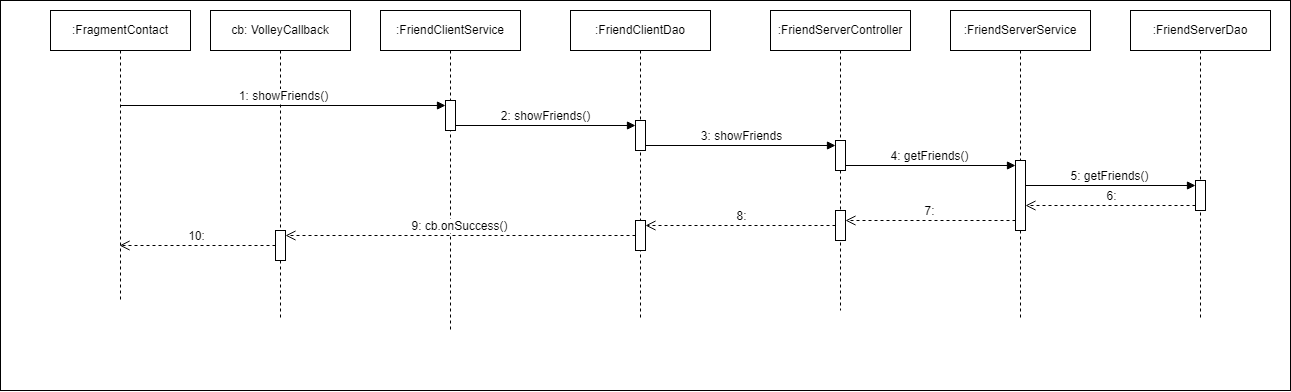

The diagram above was exported from draw.io. Its source (the exported page's mxGraphModel, read from the mxfile embedded in the PNG):
<mxGraphModel dx="1500" dy="746" grid="1" gridSize="10" guides="1" tooltips="1" connect="1" arrows="1" fold="1" page="1" pageScale="1" pageWidth="850" pageHeight="1100" math="0" shadow="0">
  <root>
    <mxCell id="0" />
    <mxCell id="1" parent="0" />
    <mxCell id="pQK-_zSVogNIVbgUHUSM-1" value="" style="html=1;whiteSpace=wrap;" vertex="1" parent="1">
      <mxGeometry x="30" y="100" width="1290" height="390" as="geometry" />
    </mxCell>
    <mxCell id="pQK-_zSVogNIVbgUHUSM-2" value=":FriendClientService" style="shape=umlLifeline;perimeter=lifelinePerimeter;whiteSpace=wrap;html=1;container=1;dropTarget=0;collapsible=0;recursiveResize=0;outlineConnect=0;portConstraint=eastwest;newEdgeStyle={&quot;curved&quot;:0,&quot;rounded&quot;:0};" vertex="1" parent="1">
      <mxGeometry x="410" y="110" width="140" height="320" as="geometry" />
    </mxCell>
    <mxCell id="pQK-_zSVogNIVbgUHUSM-10" value="" style="html=1;points=[[0,0,0,0,5],[0,1,0,0,-5],[1,0,0,0,5],[1,1,0,0,-5]];perimeter=orthogonalPerimeter;outlineConnect=0;targetShapes=umlLifeline;portConstraint=eastwest;newEdgeStyle={&quot;curved&quot;:0,&quot;rounded&quot;:0};" vertex="1" parent="pQK-_zSVogNIVbgUHUSM-2">
      <mxGeometry x="65" y="90" width="10" height="30" as="geometry" />
    </mxCell>
    <mxCell id="pQK-_zSVogNIVbgUHUSM-4" value=":FragmentContact" style="shape=umlLifeline;perimeter=lifelinePerimeter;whiteSpace=wrap;html=1;container=1;dropTarget=0;collapsible=0;recursiveResize=0;outlineConnect=0;portConstraint=eastwest;newEdgeStyle={&quot;curved&quot;:0,&quot;rounded&quot;:0};" vertex="1" parent="1">
      <mxGeometry x="80" y="110" width="140" height="290" as="geometry" />
    </mxCell>
    <mxCell id="pQK-_zSVogNIVbgUHUSM-5" value=":FriendClientDao" style="shape=umlLifeline;perimeter=lifelinePerimeter;whiteSpace=wrap;html=1;container=1;dropTarget=0;collapsible=0;recursiveResize=0;outlineConnect=0;portConstraint=eastwest;newEdgeStyle={&quot;curved&quot;:0,&quot;rounded&quot;:0};" vertex="1" parent="1">
      <mxGeometry x="600" y="110" width="140" height="310" as="geometry" />
    </mxCell>
    <mxCell id="pQK-_zSVogNIVbgUHUSM-13" value="" style="html=1;points=[[0,0,0,0,5],[0,1,0,0,-5],[1,0,0,0,5],[1,1,0,0,-5]];perimeter=orthogonalPerimeter;outlineConnect=0;targetShapes=umlLifeline;portConstraint=eastwest;newEdgeStyle={&quot;curved&quot;:0,&quot;rounded&quot;:0};" vertex="1" parent="pQK-_zSVogNIVbgUHUSM-5">
      <mxGeometry x="65" y="110" width="10" height="30" as="geometry" />
    </mxCell>
    <mxCell id="pQK-_zSVogNIVbgUHUSM-6" value=":FriendServerDao" style="shape=umlLifeline;perimeter=lifelinePerimeter;whiteSpace=wrap;html=1;container=1;dropTarget=0;collapsible=0;recursiveResize=0;outlineConnect=0;portConstraint=eastwest;newEdgeStyle={&quot;curved&quot;:0,&quot;rounded&quot;:0};" vertex="1" parent="1">
      <mxGeometry x="1160" y="110" width="140" height="310" as="geometry" />
    </mxCell>
    <mxCell id="pQK-_zSVogNIVbgUHUSM-7" value=":FriendServerService" style="shape=umlLifeline;perimeter=lifelinePerimeter;whiteSpace=wrap;html=1;container=1;dropTarget=0;collapsible=0;recursiveResize=0;outlineConnect=0;portConstraint=eastwest;newEdgeStyle={&quot;curved&quot;:0,&quot;rounded&quot;:0};" vertex="1" parent="1">
      <mxGeometry x="980" y="110" width="140" height="310" as="geometry" />
    </mxCell>
    <mxCell id="pQK-_zSVogNIVbgUHUSM-19" value="" style="html=1;points=[[0,0,0,0,5],[0,1,0,0,-5],[1,0,0,0,5],[1,1,0,0,-5]];perimeter=orthogonalPerimeter;outlineConnect=0;targetShapes=umlLifeline;portConstraint=eastwest;newEdgeStyle={&quot;curved&quot;:0,&quot;rounded&quot;:0};" vertex="1" parent="pQK-_zSVogNIVbgUHUSM-7">
      <mxGeometry x="65" y="150" width="10" height="70" as="geometry" />
    </mxCell>
    <mxCell id="pQK-_zSVogNIVbgUHUSM-8" value=":FriendServerController" style="shape=umlLifeline;perimeter=lifelinePerimeter;whiteSpace=wrap;html=1;container=1;dropTarget=0;collapsible=0;recursiveResize=0;outlineConnect=0;portConstraint=eastwest;newEdgeStyle={&quot;curved&quot;:0,&quot;rounded&quot;:0};" vertex="1" parent="1">
      <mxGeometry x="800" y="110" width="140" height="300" as="geometry" />
    </mxCell>
    <mxCell id="pQK-_zSVogNIVbgUHUSM-16" value="" style="html=1;points=[[0,0,0,0,5],[0,1,0,0,-5],[1,0,0,0,5],[1,1,0,0,-5]];perimeter=orthogonalPerimeter;outlineConnect=0;targetShapes=umlLifeline;portConstraint=eastwest;newEdgeStyle={&quot;curved&quot;:0,&quot;rounded&quot;:0};" vertex="1" parent="pQK-_zSVogNIVbgUHUSM-8">
      <mxGeometry x="65" y="130" width="10" height="30" as="geometry" />
    </mxCell>
    <mxCell id="pQK-_zSVogNIVbgUHUSM-25" value="" style="html=1;points=[[0,0,0,0,5],[0,1,0,0,-5],[1,0,0,0,5],[1,1,0,0,-5]];perimeter=orthogonalPerimeter;outlineConnect=0;targetShapes=umlLifeline;portConstraint=eastwest;newEdgeStyle={&quot;curved&quot;:0,&quot;rounded&quot;:0};" vertex="1" parent="pQK-_zSVogNIVbgUHUSM-8">
      <mxGeometry x="65" y="200" width="10" height="30" as="geometry" />
    </mxCell>
    <mxCell id="pQK-_zSVogNIVbgUHUSM-9" value="cb: VolleyCallback" style="shape=umlLifeline;perimeter=lifelinePerimeter;whiteSpace=wrap;html=1;container=1;dropTarget=0;collapsible=0;recursiveResize=0;outlineConnect=0;portConstraint=eastwest;newEdgeStyle={&quot;curved&quot;:0,&quot;rounded&quot;:0};" vertex="1" parent="1">
      <mxGeometry x="240" y="110" width="140" height="310" as="geometry" />
    </mxCell>
    <mxCell id="pQK-_zSVogNIVbgUHUSM-27" value="" style="html=1;points=[[0,0,0,0,5],[0,1,0,0,-5],[1,0,0,0,5],[1,1,0,0,-5]];perimeter=orthogonalPerimeter;outlineConnect=0;targetShapes=umlLifeline;portConstraint=eastwest;newEdgeStyle={&quot;curved&quot;:0,&quot;rounded&quot;:0};" vertex="1" parent="pQK-_zSVogNIVbgUHUSM-9">
      <mxGeometry x="65" y="220" width="10" height="30" as="geometry" />
    </mxCell>
    <mxCell id="pQK-_zSVogNIVbgUHUSM-11" value="1: showFriends()" style="html=1;verticalAlign=bottom;endArrow=block;curved=0;rounded=0;entryX=0;entryY=0;entryDx=0;entryDy=5;" edge="1" target="pQK-_zSVogNIVbgUHUSM-10" parent="1">
      <mxGeometry x="0.0022" relative="1" as="geometry">
        <mxPoint x="150" y="205" as="sourcePoint" />
        <mxPoint as="offset" />
      </mxGeometry>
    </mxCell>
    <mxCell id="pQK-_zSVogNIVbgUHUSM-14" value="2: showFriends()" style="html=1;verticalAlign=bottom;endArrow=block;curved=0;rounded=0;entryX=0;entryY=0;entryDx=0;entryDy=5;" edge="1" target="pQK-_zSVogNIVbgUHUSM-13" parent="1" source="pQK-_zSVogNIVbgUHUSM-10">
      <mxGeometry relative="1" as="geometry">
        <mxPoint x="490" y="225" as="sourcePoint" />
      </mxGeometry>
    </mxCell>
    <mxCell id="pQK-_zSVogNIVbgUHUSM-17" value="3: showFriends" style="html=1;verticalAlign=bottom;endArrow=block;curved=0;rounded=0;entryX=0;entryY=0;entryDx=0;entryDy=5;" edge="1" target="pQK-_zSVogNIVbgUHUSM-16" parent="1" source="pQK-_zSVogNIVbgUHUSM-13">
      <mxGeometry relative="1" as="geometry">
        <mxPoint x="680" y="245" as="sourcePoint" />
      </mxGeometry>
    </mxCell>
    <mxCell id="pQK-_zSVogNIVbgUHUSM-20" value="4: getFriends()" style="html=1;verticalAlign=bottom;endArrow=block;curved=0;rounded=0;entryX=0;entryY=0;entryDx=0;entryDy=5;" edge="1" target="pQK-_zSVogNIVbgUHUSM-19" parent="1" source="pQK-_zSVogNIVbgUHUSM-16">
      <mxGeometry x="-0.0028" relative="1" as="geometry">
        <mxPoint x="880" y="265" as="sourcePoint" />
        <mxPoint as="offset" />
      </mxGeometry>
    </mxCell>
    <mxCell id="pQK-_zSVogNIVbgUHUSM-21" value="7:" style="html=1;verticalAlign=bottom;endArrow=open;dashed=1;endSize=8;curved=0;rounded=0;exitX=0;exitY=1;exitDx=0;exitDy=-5;" edge="1" parent="1" target="pQK-_zSVogNIVbgUHUSM-25">
      <mxGeometry relative="1" as="geometry">
        <mxPoint x="880" y="320" as="targetPoint" />
        <mxPoint x="1045" y="320" as="sourcePoint" />
      </mxGeometry>
    </mxCell>
    <mxCell id="pQK-_zSVogNIVbgUHUSM-22" value="" style="html=1;points=[[0,0,0,0,5],[0,1,0,0,-5],[1,0,0,0,5],[1,1,0,0,-5]];perimeter=orthogonalPerimeter;outlineConnect=0;targetShapes=umlLifeline;portConstraint=eastwest;newEdgeStyle={&quot;curved&quot;:0,&quot;rounded&quot;:0};" vertex="1" parent="1">
      <mxGeometry x="1225" y="280" width="10" height="30" as="geometry" />
    </mxCell>
    <mxCell id="pQK-_zSVogNIVbgUHUSM-23" value="5: getFriends()" style="html=1;verticalAlign=bottom;endArrow=block;curved=0;rounded=0;entryX=0;entryY=0;entryDx=0;entryDy=5;" edge="1" target="pQK-_zSVogNIVbgUHUSM-22" parent="1" source="pQK-_zSVogNIVbgUHUSM-19">
      <mxGeometry relative="1" as="geometry">
        <mxPoint x="1060" y="285" as="sourcePoint" />
      </mxGeometry>
    </mxCell>
    <mxCell id="pQK-_zSVogNIVbgUHUSM-24" value="6:" style="html=1;verticalAlign=bottom;endArrow=open;dashed=1;endSize=8;curved=0;rounded=0;exitX=0;exitY=1;exitDx=0;exitDy=-5;" edge="1" source="pQK-_zSVogNIVbgUHUSM-22" parent="1" target="pQK-_zSVogNIVbgUHUSM-19">
      <mxGeometry relative="1" as="geometry">
        <mxPoint x="1060" y="355" as="targetPoint" />
      </mxGeometry>
    </mxCell>
    <mxCell id="pQK-_zSVogNIVbgUHUSM-26" value="" style="html=1;points=[[0,0,0,0,5],[0,1,0,0,-5],[1,0,0,0,5],[1,1,0,0,-5]];perimeter=orthogonalPerimeter;outlineConnect=0;targetShapes=umlLifeline;portConstraint=eastwest;newEdgeStyle={&quot;curved&quot;:0,&quot;rounded&quot;:0};" vertex="1" parent="1">
      <mxGeometry x="665" y="320" width="10" height="30" as="geometry" />
    </mxCell>
    <mxCell id="pQK-_zSVogNIVbgUHUSM-30" value="8:" style="html=1;verticalAlign=bottom;endArrow=open;dashed=1;endSize=8;curved=0;rounded=0;" edge="1" parent="1" source="pQK-_zSVogNIVbgUHUSM-25" target="pQK-_zSVogNIVbgUHUSM-26">
      <mxGeometry x="-0.0015" relative="1" as="geometry">
        <mxPoint x="690" y="330" as="targetPoint" />
        <mxPoint x="860" y="330" as="sourcePoint" />
        <mxPoint as="offset" />
      </mxGeometry>
    </mxCell>
    <mxCell id="pQK-_zSVogNIVbgUHUSM-32" value="9: cb.onSuccess()" style="html=1;verticalAlign=bottom;endArrow=open;dashed=1;endSize=8;curved=0;rounded=0;" edge="1" parent="1" source="pQK-_zSVogNIVbgUHUSM-26" target="pQK-_zSVogNIVbgUHUSM-27">
      <mxGeometry relative="1" as="geometry">
        <mxPoint x="440" y="349.38" as="targetPoint" />
        <mxPoint x="630" y="349.38" as="sourcePoint" />
      </mxGeometry>
    </mxCell>
    <mxCell id="pQK-_zSVogNIVbgUHUSM-33" value="10:" style="html=1;verticalAlign=bottom;endArrow=open;dashed=1;endSize=8;curved=0;rounded=0;" edge="1" parent="1" source="pQK-_zSVogNIVbgUHUSM-27" target="pQK-_zSVogNIVbgUHUSM-4">
      <mxGeometry relative="1" as="geometry">
        <mxPoint x="155" y="350" as="targetPoint" />
        <mxPoint x="410" y="400" as="sourcePoint" />
      </mxGeometry>
    </mxCell>
  </root>
</mxGraphModel>